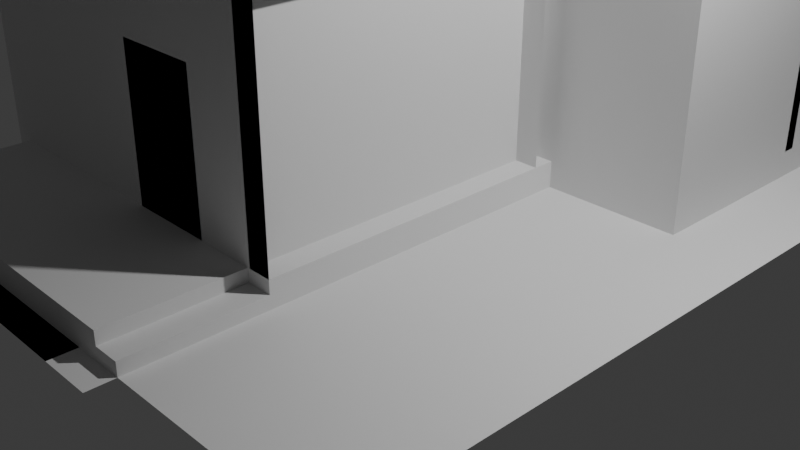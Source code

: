 # Source: home.blend  (saved by Blender 4.0.36; exported with 4.5.12 LTS)
import bpy
from mathutils import Matrix  # noqa: F401  (used for matrix-valued properties, if any)

bpy.ops.wm.read_factory_settings(use_empty=True)
scene = bpy.context.scene
scene.name = 'Scene'

# ---- collections
col_collection = bpy.data.collections.new('Collection'); scene.collection.children.link(col_collection)

# ---- world
world_world = bpy.data.worlds.new('World'); scene.world = world_world
world_world.use_nodes = True; world_world.node_tree.nodes.clear()
_N = world_world.node_tree.nodes; _L = world_world.node_tree.links
n0 = _N.new('ShaderNodeOutputWorld'); n0.name = 'World Output'; n0.location = (300, 300)
n1 = _N.new('ShaderNodeBackground'); n1.name = 'Background'; n1.location = (10, 300)
n1.inputs[0].default_value = (0.05088, 0.05088, 0.05088, 1.0)
_L.new(n1.outputs[0], n0.inputs[0])
n0.is_active_output = True
world_world.color = (0.05088, 0.05088, 0.05088)
world_world.use_sun_shadow = False
world_world.sun_shadow_jitter_overblur = 0.0

# ---- cameras
cam_camera = bpy.data.cameras.new('Camera')
cam_camera.clip_end = 100.0
cam_camera.ortho_scale = 7.314

# ---- lights
light_light = bpy.data.lights.new('Light', 'POINT')
light_light.transmission_factor = 0.0
light_light.use_soft_falloff = False
light_light.energy = 1000.0
light_light.shadow_soft_size = 0.1
light_light.shadow_maximum_resolution = 0.006
light_light.use_absolute_resolution = True

# ---- meshes
me_plane = bpy.data.meshes.new('Plane')
me_plane.from_pydata([(-1.071, -1.0, 0.0), (0.859, -1.0, 0.0), (-1.071, 2.843, 0.0), (0.859, 2.843, 0.0), (0.1541, -1.0, 0.0), (-0.01553, -1.0, 0.0), (-1.071, -0.5763, 0.0), (0.859, -0.5763, 0.0), (0.1541, -0.5763, 0.0), (-0.01553, -0.5763, 0.0), (-1.071, -1.085, 0.0), (0.1541, -1.085, 0.0), (-0.01553, -1.085, 0.0), (0.859, 0.4811, 0.0), (0.1541, 0.4811, 0.0), (0.5963, 0.4811, 0.0), (0.859, 2.104, 0.0), (0.5963, 2.104, 0.0), (-1.071, 2.104, 0.0), (0.06927, -0.5763, 0.0), (0.06927, -1.0, 0.0), (0.06927, -1.0, 0.15), (0.1541, -1.0, 0.15), (0.1541, -0.5763, 0.15), (0.06927, -0.5763, 0.15), (-0.01553, -1.0, 0.3), (-0.01553, -0.5763, 0.3), (0.06927, -0.5763, 0.3), (0.06927, -1.0, 0.3), (-1.071, -1.0, 0.3), (-0.01553, -1.0, 0.3), (-1.071, -0.5763, 0.3), (-0.01553, -0.5763, 0.3), (0.1541, -0.5763, 0.3), (0.1541, 0.4811, 0.3), (0.5963, 0.4811, 0.3), (0.5963, 2.104, 0.3), (-1.071, 2.104, 0.3), (0.06927, -0.5763, 0.3), (0.1541, 0.4096, 2.8), (-1.071, -0.5763, 2.8), (0.1541, -0.5763, 2.8), (0.1541, 0.4811, 2.8), (0.5963, 0.4811, 2.8), (0.5963, 2.104, 2.8), (-1.071, 2.104, 2.8), (0.1541, 0.4096, 0.15), (-0.4171, -0.5763, 0.3), (-0.1296, -0.5763, 0.3), (-0.4171, -0.5763, 2.0), (-0.1296, -0.5763, 2.0), (-1.137, 2.104, 0.3), (-1.137, -0.5763, 0.3), (-1.137, 2.104, 0.0), (-1.137, -0.5763, 0.0), (-1.071, 0.9735, 0.3), (-0.902, 0.9738, 0.3), (-0.6485, 0.9738, 0.3), (-0.902, 0.9738, 2.0), (-0.6485, 0.9738, 2.0), (-0.902, 1.058, 0.3), (-0.6485, 1.058, 0.3), (-0.902, 1.058, 2.0), (-0.6485, 1.058, 2.0), (-1.071, 0.9733, 0.0), (-1.071, 0.9733, 2.8), (0.07643, -0.5763, 0.3), (0.07643, 0.4811, 0.3), (0.07643, -0.5763, 2.8), (0.07643, 0.4811, 2.8), (0.01139, 0.4096, 0.15), (-0.4675, 0.4096, 2.8), (-0.4675, 0.4096, 0.15), (0.01139, 0.7364, 0.15), (-0.4675, 0.7364, 0.15), (-1.137, -0.5763, 2.8), (-1.137, 2.104, 2.8), (-1.137, 0.9735, 0.3), (-1.137, 0.9733, 0.0), (-1.137, 0.9733, 2.8), (-0.3668, 0.9738, 0.3), (-0.3668, 1.058, 0.3), (-0.09448, 0.9738, 0.3), (-0.09448, 1.058, 0.3), (-0.3668, 0.9738, 2.0), (-0.3668, 1.058, 2.0), (-0.09448, 0.9738, 2.0), (-0.09448, 1.058, 2.0), (0.1027, 0.9738, 0.3), (0.1027, 1.058, 0.3), (0.1027, 0.8939, 0.3), (0.1027, 0.8939, 2.8), (0.1027, 0.9738, 2.8), (0.5963, 1.058, 0.3), (0.1027, 1.058, 2.8), (0.5963, 1.058, 2.8), (0.1027, 1.1, 0.3), (0.5963, 1.1, 0.3), (0.1027, 1.1, 2.8), (0.5963, 1.1, 2.8), (0.5602, 2.104, 0.3), (0.5602, 2.104, 2.8), (0.5602, 1.1, 0.3), (0.5602, 1.1, 2.8), (0.5963, 2.138, 0.3), (-1.071, 2.138, 0.3), (0.5963, 2.138, 2.8), (-1.071, 2.138, 2.8)], [(2, 0), (1, 3), (41, 39), (23, 46), (55, 56), (56, 58), (57, 59), (55, 65), (55, 64), (88, 90), (90, 91), (88, 92), (65, 92), (91, 92)], [(4, 20, 5, 0, 1), (1, 5, 0, 4), (7, 9, 6, 8), (4, 0, 10, 11), (0, 5, 12, 10), (19, 9, 32, 38), (7, 8, 14, 13), (5, 1, 7, 9), (12, 11, 10), (13, 15, 17, 16), (2, 3, 16, 17, 18), (9, 5, 30, 32), (19, 20, 21, 24), (19, 20, 28, 27), (22, 23, 24, 21), (8, 19, 24, 23), (20, 4, 22, 21), (4, 8, 23, 22), (28, 25, 26, 27), (9, 19, 27, 26), (5, 9, 26, 25), (20, 5, 25, 28), (29, 31, 47, 48, 32, 30), (32, 48, 47, 31, 40, 41, 33, 38), (0, 6, 31, 29), (18, 37, 51, 53), (8, 19, 38, 33), (14, 8, 33, 34), (18, 17, 36, 37), (17, 15, 35, 36), (15, 14, 34, 35), (5, 0, 29, 30), (45, 44, 43, 42, 41, 40, 65), (72, 71, 39, 46, 70), (65, 40, 75, 79), (41, 42, 69, 68), (35, 34, 42, 43), (37, 36, 104, 105), (36, 35, 43, 44), (48, 47, 49, 50), (46, 72, 74, 73, 70), (56, 57, 61, 60), (60, 61, 63, 62), (64, 18, 53, 78), (40, 31, 52, 75), (59, 58, 62, 63), (67, 66, 68, 69), (33, 41, 68, 66), (34, 33, 66, 67), (42, 34, 67, 69), (72, 70, 73, 74), (77, 51, 76, 79), (31, 6, 54, 52), (52, 77, 79, 75), (78, 53, 51, 77), (54, 78, 77, 52), (37, 45, 76, 51), (6, 64, 78, 54), (45, 65, 79, 76), (61, 57, 80, 81), (80, 82, 86, 84), (85, 84, 86, 87), (81, 80, 84, 85), (83, 81, 85, 87), (82, 83, 87, 86), (83, 82, 88, 89), (89, 94, 95, 93), (96, 97, 99, 98), (89, 93, 97, 96), (94, 89, 96, 98), (95, 94, 98, 99), (93, 95, 99, 97), (36, 97, 102, 100), (102, 103, 101, 100), (44, 36, 100, 101), (97, 99, 103, 102), (99, 44, 101, 103), (105, 104, 106, 107), (44, 45, 107, 106), (36, 44, 106, 104), (45, 37, 105, 107)])
_uv = me_plane.uv_layers.new(name='UVMap')
_uv.uv.foreach_set('vector', [0.5, 0.0, 0.375, 0.0, 0.25, 0.0, 0.0, 0.0, 1.0, 0.0, 1.0, 0.0, 0.25, 0.0, 0.0, 0.0, 0.5, 0.0, 0.0, 0.0, 0.0, 0.0, 0.0, 0.0, 0.0, 0.0, 0.5, 0.0, 0.0, 0.0, 0.0, 0.0, 0.5, 0.0, 0.0, 0.0, 0.25, 0.0, 0.25, 0.0, 0.0, 0.0, 0.0, 0.0, 0.0, 0.0, 0.0, 0.0, 0.0, 0.0, 0.0, 0.0, 0.0, 0.0, 0.0, 0.0, 0.0, 0.0, 0.25, 0.0, 1.0, 0.0, 0.0, 0.0, 0.0, 0.0, 0.25, 0.0, 0.5, 0.0, 0.0, 0.0, 0.0, 0.0, 0.0, 0.0, 0.0, 0.0, 0.0, 0.0, 0.0, 0.0, 0.0, 0.0, 0.0, 0.0, 0.0, 0.0, 0.0, 0.0, 0.0, 0.0, 0.25, 0.0, 0.25, 0.0, 0.0, 0.0, 0.0, 0.0, 0.0, 0.0, 0.0, 0.0, 0.0, 0.0, 0.0, 0.0, 0.0, 0.0, 0.0, 0.0, 0.0, 0.0, 0.5, 0.0, 0.0, 0.0, 0.0, 0.0, 0.375, 0.0, 0.0, 0.0, 0.0, 0.0, 0.0, 0.0, 0.0, 0.0, 0.375, 0.0, 0.5, 0.0, 0.5, 0.0, 0.375, 0.0, 0.0, 0.0, 0.0, 0.0, 0.0, 0.0, 0.0, 0.0, 0.0, 0.0, 0.0, 0.0, 0.0, 0.0, 0.0, 0.0, 0.0, 0.0, 0.0, 0.0, 0.0, 0.0, 0.0, 0.0, 0.25, 0.0, 0.0, 0.0, 0.0, 0.0, 0.25, 0.0, 0.375, 0.0, 0.25, 0.0, 0.25, 0.0, 0.375, 0.0, 0.0, 0.0, 0.0, 0.0, 0.0, 0.0, 0.0, 0.0, 0.0, 0.0, 0.0, 0.0, 0.0, 0.0, 0.0, 0.0, 0.0, 0.0, 0.0, 0.0, 0.0, 0.0, 0.0, 0.0, 0.0, 0.0, 0.0, 0.0, 0.0, 0.0, 0.0, 0.0, 0.0, 0.0, 0.0, 0.0, 0.0, 0.0, 0.0, 0.0, 0.0, 0.0, 0.0, 0.0, 0.0, 0.0, 0.0, 0.0, 0.0, 0.0, 0.0, 0.0, 0.0, 0.0, 0.0, 0.0, 0.0, 0.0, 0.0, 0.0, 0.0, 0.0, 0.0, 0.0, 0.0, 0.0, 0.0, 0.0, 0.0, 0.0, 0.0, 0.0, 0.0, 0.0, 0.0, 0.0, 0.0, 0.0, 0.0, 0.0, 0.0, 0.0, 0.0, 0.0, 0.25, 0.0, 0.0, 0.0, 0.0, 0.0, 0.25, 0.0, 0.0, 0.0, 0.0, 0.0, 0.0, 0.0, 0.0, 0.0, 0.0, 0.0, 0.0, 0.0, 0.0, 0.0, 0.0, 0.0, 0.0, 0.0, 0.0, 0.0, 0.0, 0.0, 0.0, 0.0, 0.0, 0.0, 0.0, 0.0, 0.0, 0.0, 0.0, 0.0, 0.0, 0.0, 0.0, 0.0, 0.0, 0.0, 0.0, 0.0, 0.0, 0.0, 0.0, 0.0, 0.0, 0.0, 0.0, 0.0, 0.0, 0.0, 0.0, 0.0, 0.0, 0.0, 0.0, 0.0, 0.0, 0.0, 0.0, 0.0, 0.0, 0.0, 0.0, 0.0, 0.0, 0.0, 0.0, 0.0, 0.0, 0.0, 0.0, 0.0, 0.0, 0.0, 0.0, 0.0, 0.0, 0.0, 0.0, 0.0, 0.0, 0.0, 0.0, 0.0, 0.0, 0.0, 0.0, 0.0, 0.0, 0.0, 0.0, 0.0, 0.0, 0.0, 0.0, 0.0, 0.0, 0.0, 0.0, 0.0, 0.0, 0.0, 0.0, 0.0, 0.0, 0.0, 0.0, 0.0, 0.0, 0.0, 0.0, 0.0, 0.0, 0.0, 0.0, 0.0, 0.0, 0.0, 0.0, 0.0, 0.0, 0.0, 0.0, 0.0, 0.0, 0.0, 0.0, 0.0, 0.0, 0.0, 0.0, 0.0, 0.0, 0.0, 0.0, 0.0, 0.0, 0.0, 0.0, 0.0, 0.0, 0.0, 0.0, 0.0, 0.0, 0.0, 0.0, 0.0, 0.0, 0.0, 0.0, 0.0, 0.0, 0.0, 0.0, 0.0, 0.0, 0.0, 0.0, 0.0, 0.0, 0.0, 0.0, 0.0, 0.0, 0.0, 0.0, 0.0, 0.0, 0.0, 0.0, 0.0, 0.0, 0.0, 0.0, 0.0, 0.0, 0.0, 0.0, 0.0, 0.0, 0.0, 0.0, 0.0, 0.0, 0.0, 0.0, 0.0, 0.0, 0.0, 0.0, 0.0, 0.0, 0.0, 0.0, 0.0, 0.0, 0.0, 0.0, 0.0, 0.0, 0.0, 0.0, 0.0, 0.0, 0.0, 0.0, 0.0, 0.0, 0.0, 0.0, 0.0, 0.0, 0.0, 0.0, 0.0, 0.0, 0.0, 0.0, 0.0, 0.0, 0.0, 0.0, 0.0, 0.0, 0.0, 0.0, 0.0, 0.0, 0.0, 0.0, 0.0, 0.0, 0.0, 0.0, 0.0, 0.0, 0.0, 0.0, 0.0, 0.0, 0.0, 0.0, 0.0, 0.0, 0.0, 0.0, 0.0, 0.0, 0.0, 0.0, 0.0, 0.0, 0.0, 0.0, 0.0, 0.0, 0.0, 0.0, 0.0, 0.0, 0.0, 0.0, 0.0, 0.0, 0.0, 0.0, 0.0, 0.0, 0.0, 0.0, 0.0, 0.0, 0.0, 0.0, 0.0, 0.0, 0.0, 0.0, 0.0, 0.0, 0.0, 0.0, 0.0, 0.0, 0.0, 0.0, 0.0, 0.0, 0.0, 0.0, 0.0, 0.0, 0.0, 0.0, 0.0, 0.0, 0.0, 0.0, 0.0, 0.0, 0.0, 0.0, 0.0, 0.0, 0.0, 0.0, 0.0, 0.0, 0.0, 0.0, 0.0, 0.0, 0.0, 0.0, 0.0, 0.0, 0.0, 0.0, 0.0, 0.0, 0.0, 0.0, 0.0, 0.0, 0.0, 0.0, 0.0, 0.0, 0.0, 0.0, 0.0, 0.0, 0.0, 0.0, 0.0, 0.0, 0.0, 0.0, 0.0, 0.0, 0.0, 0.0, 0.0, 0.0, 0.0, 0.0, 0.0, 0.0, 0.0, 0.0, 0.0, 0.0, 0.0, 0.0, 0.0, 0.0, 0.0, 0.0, 0.0, 0.0, 0.0, 0.0, 0.0, 0.0, 0.0, 0.0, 0.0, 0.0, 0.0, 0.0, 0.0, 0.0, 0.0, 0.0, 0.0, 0.0, 0.0, 0.0, 0.0, 0.0, 0.0, 0.0, 0.0, 0.0, 0.0, 0.0, 0.0, 0.0, 0.0, 0.0, 0.0, 0.0, 0.0, 0.0, 0.0, 0.0, 0.0, 0.0, 0.0, 0.0, 0.0])
me_plane.update()

# ---- objects
ob_light = bpy.data.objects.new('Light', light_light)
ob_camera = bpy.data.objects.new('Camera', cam_camera)
ob_plane = bpy.data.objects.new('Plane', me_plane)

# ---- transforms, parenting, visibility, modifiers, constraints
ob_light.location = (4.076, 1.005, 5.904)
ob_light.rotation_euler = (0.6503, 0.05522, 1.866)
ob_light.lock_rotations_4d = False
ob_light.empty_display_type = 'ARROWS'
ob_light.color = (0.0, 0.0, 0.0, 0.0)
ob_light.lineart.crease_threshold = 0.0
ob_camera.location = (7.359, -6.926, 4.958)
ob_camera.rotation_euler = (1.109, 0.0, 0.8149)
ob_camera.lock_rotations_4d = False
ob_camera.empty_display_type = 'ARROWS'
ob_camera.color = (0.0, 0.0, 0.0, 0.0)
ob_camera.display_type = 'WIRE'
ob_camera.lineart.crease_threshold = 0.0
ob_plane.location = (0.0, 0.0, 0.0)
ob_plane.scale = (3.55, 3.55, 1.0)

# ---- collection membership
col_collection.objects.link(ob_light)
col_collection.objects.link(ob_camera)
col_collection.objects.link(ob_plane)

# ---- scene / render settings (as saved in the file)
scene.camera = ob_camera
scene.frame_start = 1; scene.frame_end = 250; scene.frame_set(1)
scene.render.engine = 'BLENDER_EEVEE_NEXT'
scene.cycles.sampling_pattern = 'TABULATED_SOBOL'
bpy.context.view_layer.update()
